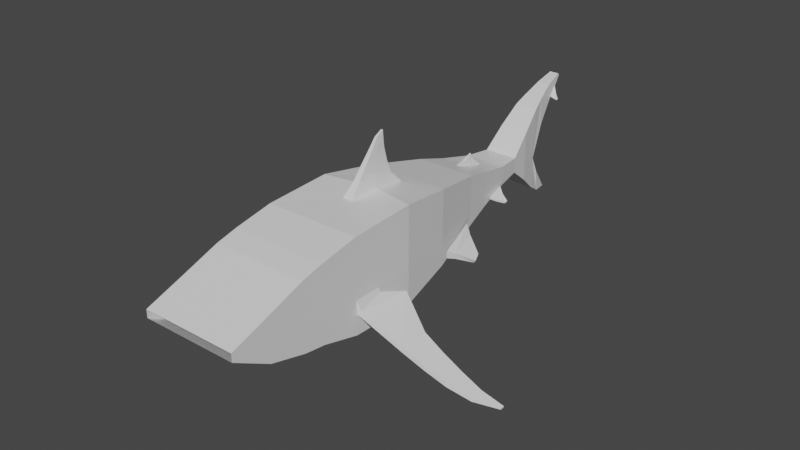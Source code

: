 # Source: Shark.blend  (saved by Blender 3.1.7; exported with 4.5.12 LTS)
import bpy
from mathutils import Matrix  # noqa: F401  (used for matrix-valued properties, if any)

bpy.ops.wm.read_factory_settings(use_empty=True)
scene = bpy.context.scene
scene.name = 'Scene'

# ---- collections
col_collection = bpy.data.collections.new('Collection'); scene.collection.children.link(col_collection)

# ---- materials (node trees are filled in below, after node groups)
mat_material = bpy.data.materials.new('Material')
mat_material.alpha_threshold = 0.0
mat_material.use_transparent_shadow = False
mat_material.line_color = (0.0, 0.0, 0.0, 1.0)

# ---- material node trees
mat_material.use_nodes = True; mat_material.node_tree.nodes.clear()
_N = mat_material.node_tree.nodes; _L = mat_material.node_tree.links
n0 = _N.new('ShaderNodeOutputMaterial'); n0.name = 'Material Output'; n0.location = (300, 300)
n1 = _N.new('ShaderNodeBsdfPrincipled'); n1.name = 'Principled BSDF'; n1.location = (10, 300)
n1.distribution = 'GGX'
n1.subsurface_method = 'RANDOM_WALK_SKIN'
n1.inputs[2].default_value = 0.4
n1.inputs[3].default_value = 1.45
n1.inputs[27].default_value = (0.0, 0.0, 0.0, 1.0)
n1.inputs[28].default_value = 1.0
_L.new(n1.outputs[0], n0.inputs[0])
n0.is_active_output = True

# ---- world
world_world = bpy.data.worlds.new('World'); scene.world = world_world
world_world.use_nodes = True; world_world.node_tree.nodes.clear()
_N = world_world.node_tree.nodes; _L = world_world.node_tree.links
n0 = _N.new('ShaderNodeOutputWorld'); n0.name = 'World Output'; n0.location = (300, 300)
n1 = _N.new('ShaderNodeBackground'); n1.name = 'Background'; n1.location = (10, 300)
n1.inputs[0].default_value = (0.05088, 0.05088, 0.05088, 1.0)
_L.new(n1.outputs[0], n0.inputs[0])
n0.is_active_output = True
world_world.color = (0.05088, 0.05088, 0.05088)
world_world.use_sun_shadow = False
world_world.sun_shadow_jitter_overblur = 0.0

# ---- meshes
me_cube = bpy.data.meshes.new('Cube')
me_cube.from_pydata([(0.02814, 0.1441, 2.068), (0.8438, 1.167, -0.5065), (1.0, -1.544, 1.089), (1.0, -1.544, -0.8214), (0.0, 1.0, -0.581), (0.8438, 1.166, -0.3632), (1.0, -1.544, 0.2152), (0.02122, 0.3057, 2.161), (1.0, -0.1546, 1.161), (0.0, -1.544, -0.8214), (0.0, 1.0, 1.0), (1.0, -0.9676, -0.4187), (1.0, -0.9676, -0.1202), (0.0, -0.1546, -0.8487), (0.1097, 0.7071, 1.047), (0.1087, -0.6328, 1.124), (0.0, -0.6328, 1.124), (0.1087, 0.0, 1.161), (0.0, 0.7071, 1.047), (0.0, 0.4609, 1.31), (0.0, 0.3074, 2.009), (0.0, 0.1441, 2.068), (0.0, 0.3057, 2.161), (0.8661, 1.0, 1.0), (0.0, -1.544, 1.089), (0.02918, 0.3074, 2.009), (0.0, 0.3725, 1.573), (0.0, 0.3203, 1.836), (0.06649, 0.01027, 1.424), (0.05113, 0.07663, 1.687), (0.0348, 0.1637, 1.95), (0.06754, 0.4609, 1.31), (0.05217, 0.3725, 1.573), (0.03584, 0.3203, 1.836), (0.06649, -0.393, 1.387), (0.05113, -0.1881, 1.65), (0.0348, 0.02357, 1.913), (0.0, 0.02357, 1.913), (0.0, -0.1881, 1.65), (0.0, -0.393, 1.387), (1.0, -1.544, -0.4187), (1.0, -0.1546, -0.8487), (1.0, -0.1546, 0.2152), (1.0, -1.544, -0.1202), (3.224, -0.3351, -2.003), (3.224, -0.3351, -2.032), (3.224, -0.2472, -2.032), (3.224, -0.2472, -2.003), (1.033, -0.959, -0.2064), (1.741, -0.5995, -0.9185), (2.112, -0.5601, -1.197), (2.483, -0.493, -1.476), (2.854, -0.402, -1.755), (2.854, -0.402, -1.83), (2.483, -0.493, -1.564), (2.112, -0.5601, -1.299), (1.741, -0.5995, -1.034), (1.033, -0.959, -0.4245), (1.033, -1.528, -0.4245), (1.741, -1.22, -1.034), (2.112, -1.091, -1.299), (2.483, -0.9378, -1.564), (2.854, -0.6975, -1.83), (2.854, -0.6975, -1.755), (2.483, -0.9378, -1.476), (2.112, -1.091, -1.197), (1.741, -1.22, -0.9185), (1.033, -1.528, -0.2064), (1.174, -0.4269, -0.3697), (1.174, -0.4269, -0.5056), (1.082, -1.515, -0.4548), (1.082, -1.515, -0.3189), (0.6475, 2.08, -0.2876), (0.0, 2.199, -0.2859), (0.6475, 2.059, -0.1818), (0.0, 2.596, 0.6683), (0.04455, 2.596, 0.6683), (0.4476, 3.416, 0.05407), (0.0, 3.508, 0.06103), (0.4521, 3.419, 0.08091), (0.0, 3.247, 0.5039), (0.05582, 3.247, 0.5039), (0.3546, 4.066, 0.1172), (0.0, 4.066, 0.1172), (0.3546, 4.066, 0.2029), (0.0, 4.066, 0.435), (0.3546, 4.066, 0.435), (0.8661, 1.0, 0.0), (0.8661, 1.0, -0.581), (0.6252, 2.199, 0.0), (0.6252, 2.199, -0.2859), (1.092, 1.757, -0.7306), (1.054, 1.757, -0.7766), (1.027, 1.935, -0.6669), (0.9886, 1.961, -0.6901), (0.9115, 1.352, -0.4598), (0.7699, 2.003, -0.3674), (0.901, 1.353, -0.5767), (0.7576, 2.025, -0.4466), (0.0, 2.199, 0.7751), (0.6252, 2.199, 0.7751), (0.0, 3.508, 0.4629), (0.4378, 3.508, 0.4629), (0.0, 3.037, 0.7115), (0.0, 2.902, 0.7768), (0.01995, 2.902, 0.7768), (0.02114, 3.037, 0.7115), (0.5315, 2.798, 0.6136), (0.5229, 2.978, 0.003712), (0.516, 2.973, -0.03718), (0.0, 2.798, -0.1178), (0.05812, 2.921, 0.5804), (0.0, 2.985, 0.8155), (0.007861, 2.985, 0.8155), (0.034, 2.789, 0.7173), (0.0, 3.075, 0.6464), (0.03662, 3.075, 0.6464), (0.0, 2.789, 0.7173), (0.03504, 2.953, 0.6979), (0.4378, 3.508, 0.1693), (0.4378, 3.508, 0.06103), (0.5315, 2.798, -0.1178), (0.5315, 2.798, 0.07929), (0.708, 3.322, -0.1477), (0.7035, 3.318, -0.1746), (0.689, 3.256, -0.1847), (0.6945, 3.259, -0.1521), (0.6139, 3.112, -0.07887), (0.5815, 3.338, -0.03471), (0.577, 3.334, -0.06155), (0.6077, 3.108, -0.1154), (0.3103, 4.506, -0.2142), (0.0, 4.506, -0.2142), (0.3103, 4.506, 0.1687), (0.0, 4.506, 0.8528), (0.3103, 4.506, 0.8528), (0.2245, 4.936, -0.5686), (0.0, 4.936, -0.5686), (0.2245, 4.936, 0.1094), (0.0, 4.936, 1.232), (0.247, 4.936, 1.232), (0.1427, 5.292, -0.7845), (0.0, 5.292, -0.7845), (0.2245, 5.097, -0.2352), (0.0, 5.17, 1.372), (0.2023, 5.17, 1.372), (0.1302, 5.539, -0.7673), (0.0, 5.539, -0.7673), (0.1733, 5.278, -0.4289), (0.0, 5.943, 1.702), (0.0, 5.278, -0.4289), (0.121, 5.792, 1.495), (0.0, 5.097, -0.2352), (0.0, 4.936, 0.1094), (0.0, 5.221, 0.8074), (0.2053, 5.221, 0.8075), (0.0, 5.57, 1.231), (0.1442, 5.615, 1.284), (0.0, 5.98, 1.661), (0.1183, 5.79, 1.475), (0.0, 5.557, 1.574), (0.149, 5.604, 1.296), (0.1391, 5.558, 1.574), (0.09726, 5.943, 1.703), (0.09726, 5.98, 1.661), (0.1515, 5.57, 1.231), (0.2538, 5.717, 1.203), (0.2531, 5.739, 1.227), (0.2468, 5.745, 1.23), (0.2477, 5.717, 1.199), (0.1938, 5.749, 1.334), (0.2085, 5.665, 1.232), (0.1997, 5.745, 1.332), (0.2144, 5.663, 1.234), (1.0, -2.352, 0.932), (1.0, -2.352, -0.6121), (1.0, -2.352, 0.2256), (0.0, -2.352, -0.6121), (0.0, -2.352, 0.932), (1.0, -2.352, -0.2866), (1.0, -2.352, -0.04538), (1.0, -2.802, 0.8174), (1.0, -2.802, -0.5531), (1.0, -2.802, 0.1905), (0.0, -2.802, -0.5531), (0.0, -2.802, 0.8174), (1.0, -2.802, -0.2642), (1.0, -2.802, -0.05008), (1.0, -3.578, 0.5349), (1.0, -3.578, -0.3507), (1.0, -3.578, 0.1298), (0.0, -3.578, -0.3507), (0.0, -3.578, 0.5349), (1.0, -3.578, -0.164), (1.0, -3.578, -0.02567), (1.0, -4.373, 0.2518), (1.0, -4.373, 0.08409), (1.0, -4.373, 0.1751), (0.0, -4.373, 0.08409), (0.0, -4.373, 0.2518), (1.0, -4.373, 0.1194), (1.0, -4.373, 0.1457)], [], [(13, 41, 3, 9), (42, 8, 2, 6), (53, 52, 47, 46), (88, 87, 42, 41), (87, 23, 8, 42), (4, 88, 41, 13), (33, 27, 20, 25), (30, 33, 25, 7), (36, 30, 7, 0), (37, 36, 0, 21), (25, 20, 22, 7), (7, 22, 21, 0), (17, 15, 2, 8), (18, 14, 23, 10), (15, 16, 24, 2), (14, 17, 8, 23), (16, 15, 34, 39), (39, 34, 35, 38), (38, 35, 36, 37), (15, 17, 28, 34), (34, 28, 29, 35), (35, 29, 30, 36), (17, 14, 31, 28), (28, 31, 32, 29), (29, 32, 33, 30), (14, 18, 19, 31), (31, 19, 26, 32), (32, 26, 27, 33), (11, 40, 3, 41), (43, 12, 42, 6), (12, 11, 41, 42), (46, 47, 44, 45), (63, 62, 45, 44), (62, 53, 46, 45), (52, 63, 44, 47), (12, 43, 67, 48), (68, 71, 66, 49), (49, 66, 65, 50), (50, 65, 64, 51), (51, 64, 63, 52), (40, 11, 57, 58), (70, 69, 56, 59), (59, 56, 55, 60), (60, 55, 54, 61), (61, 54, 53, 62), (43, 40, 58, 67), (71, 70, 59, 66), (66, 59, 60, 65), (65, 60, 61, 64), (64, 61, 62, 63), (11, 12, 48, 57), (69, 68, 49, 56), (56, 49, 50, 55), (55, 50, 51, 54), (54, 51, 52, 53), (57, 48, 68, 69), (67, 58, 70, 71), (58, 57, 69, 70), (48, 67, 71, 68), (96, 95, 91, 93), (10, 23, 100, 99), (23, 87, 89, 100), (88, 4, 73, 90), (116, 115, 103, 106), (128, 127, 126, 123), (107, 122, 119, 102), (121, 110, 78, 120), (101, 102, 86, 85), (119, 120, 82, 84), (102, 119, 84, 86), (120, 78, 83, 82), (1, 5, 87, 88), (74, 72, 90, 89), (5, 74, 89, 87), (72, 1, 88, 90), (91, 92, 94, 93), (95, 97, 92, 91), (97, 98, 94, 92), (98, 96, 93, 94), (72, 74, 96, 98), (1, 72, 98, 97), (5, 1, 97, 95), (74, 5, 95, 96), (76, 75, 99, 100), (80, 81, 102, 101), (111, 76, 100, 107), (112, 113, 106, 103), (118, 116, 106, 113), (117, 114, 105, 104), (114, 118, 113, 105), (104, 105, 113, 112), (81, 111, 107, 102), (90, 73, 110, 121), (100, 89, 122, 107), (89, 90, 121, 122), (76, 111, 118, 114), (75, 76, 114, 117), (111, 81, 116, 118), (81, 80, 115, 116), (79, 77, 120, 119), (77, 109, 121, 120), (108, 79, 119, 122), (109, 108, 122, 121), (126, 125, 124, 123), (129, 128, 123, 124), (127, 130, 125, 126), (130, 129, 124, 125), (109, 77, 129, 130), (108, 109, 130, 127), (77, 79, 128, 129), (79, 108, 127, 128), (86, 84, 133, 135), (82, 83, 132, 131), (85, 86, 135, 134), (84, 82, 131, 133), (134, 135, 140, 139), (133, 131, 136, 138), (135, 133, 138, 140), (131, 132, 137, 136), (139, 140, 145, 144), (138, 136, 141, 143), (136, 137, 142, 141), (143, 141, 146, 148), (141, 142, 147, 146), (148, 146, 147, 150), (143, 148, 150, 152), (138, 143, 152, 153), (154, 155, 138, 153), (138, 155, 145, 140), (162, 163, 149, 160), (156, 165, 155, 154), (165, 162, 145, 155), (158, 164, 165, 156), (149, 163, 164, 158), (145, 162, 160, 144), (171, 170, 168, 169), (161, 151, 163, 162), (159, 157, 165, 164), (151, 159, 164, 163), (157, 161, 162, 165), (166, 169, 168, 167), (170, 172, 167, 168), (172, 173, 166, 167), (173, 171, 169, 166), (161, 157, 171, 173), (151, 161, 173, 172), (159, 151, 172, 170), (157, 159, 170, 171), (3, 40, 179, 175), (9, 3, 175, 177), (40, 43, 180, 179), (6, 2, 174, 176), (43, 6, 176, 180), (2, 24, 178, 174), (180, 176, 183, 187), (174, 178, 185, 181), (177, 175, 182, 184), (175, 179, 186, 182), (176, 174, 181, 183), (179, 180, 187, 186), (181, 185, 192, 188), (184, 182, 189, 191), (182, 186, 193, 189), (183, 181, 188, 190), (186, 187, 194, 193), (187, 183, 190, 194), (191, 189, 196, 198), (189, 193, 200, 196), (190, 188, 195, 197), (193, 194, 201, 200), (194, 190, 197, 201), (188, 192, 199, 195)])
_uv = me_cube.uv_layers.new(name='UVMap')
_uv.uv.foreach_set('vector', [0.25, 0.625, 0.375, 0.625, 0.375, 0.75, 0.25, 0.75, 0.5, 0.625, 0.625, 0.625, 0.625, 0.75, 0.5, 0.75, 0.4155, 0.6498, 0.4595, 0.6498, 0.4595, 0.6498, 0.4155, 0.6498, 0.375, 0.5, 0.5, 0.5, 0.5, 0.625, 0.375, 0.625, 0.5, 0.5, 0.625, 0.5, 0.625, 0.625, 0.5, 0.625, 0.25, 0.5, 0.375, 0.5, 0.375, 0.625, 0.25, 0.625, 0.7045, 0.5366, 0.75, 0.5366, 0.75, 0.5366, 0.7045, 0.5366, 0.6881, 0.625, 0.7045, 0.5366, 0.7045, 0.5366, 0.6881, 0.625, 0.6881, 0.6893, 0.6881, 0.625, 0.6881, 0.625, 0.6881, 0.6893, 0.75, 0.6893, 0.6881, 0.6893, 0.6881, 0.6893, 0.75, 0.6893, 0.7045, 0.5366, 0.75, 0.5366, 0.75, 0.625, 0.6881, 0.625, 0.6881, 0.625, 0.75, 0.625, 0.75, 0.6893, 0.6881, 0.6893, 0.6881, 0.625, 0.6881, 0.6893, 0.625, 0.75, 0.625, 0.625, 0.75, 0.5366, 0.7045, 0.5366, 0.625, 0.5, 0.75, 0.5, 0.6881, 0.6893, 0.75, 0.6893, 0.75, 0.75, 0.625, 0.75, 0.7045, 0.5366, 0.6881, 0.625, 0.625, 0.625, 0.625, 0.5, 0.75, 0.6893, 0.6881, 0.6893, 0.6881, 0.6893, 0.75, 0.6893, 0.75, 0.6893, 0.6881, 0.6893, 0.6881, 0.6893, 0.75, 0.6893, 0.75, 0.6893, 0.6881, 0.6893, 0.6881, 0.6893, 0.75, 0.6893, 0.6881, 0.6893, 0.6881, 0.625, 0.6881, 0.625, 0.6881, 0.6893, 0.6881, 0.6893, 0.6881, 0.625, 0.6881, 0.625, 0.6881, 0.6893, 0.6881, 0.6893, 0.6881, 0.625, 0.6881, 0.625, 0.6881, 0.6893, 0.6881, 0.625, 0.7045, 0.5366, 0.7045, 0.5366, 0.6881, 0.625, 0.6881, 0.625, 0.7045, 0.5366, 0.7045, 0.5366, 0.6881, 0.625, 0.6881, 0.625, 0.7045, 0.5366, 0.7045, 0.5366, 0.6881, 0.625, 0.7045, 0.5366, 0.75, 0.5366, 0.75, 0.5366, 0.7045, 0.5366, 0.7045, 0.5366, 0.75, 0.5366, 0.75, 0.5366, 0.7045, 0.5366, 0.7045, 0.5366, 0.75, 0.5366, 0.75, 0.5366, 0.7045, 0.5366, 0.4155, 0.6498, 0.4155, 0.75, 0.375, 0.75, 0.375, 0.625, 0.4595, 0.75, 0.4595, 0.6498, 0.5, 0.625, 0.5, 0.75, 0.4595, 0.6498, 0.4155, 0.6498, 0.375, 0.625, 0.5, 0.625, 0.4155, 0.6498, 0.4595, 0.6498, 0.4595, 0.75, 0.4155, 0.75, 0.0, 0.0, 0.0, 0.0, 0.0, 0.0, 0.0, 0.0, 0.4155, 0.75, 0.4155, 0.6498, 0.4155, 0.6498, 0.4155, 0.75, 0.4595, 0.6498, 0.4595, 0.75, 0.4595, 0.75, 0.4595, 0.6498, 0.4595, 0.6498, 0.4595, 0.75, 0.4595, 0.75, 0.4595, 0.6498, 0.4595, 0.6498, 0.4595, 0.75, 0.4595, 0.75, 0.4595, 0.6498, 0.4595, 0.6498, 0.4595, 0.75, 0.4595, 0.75, 0.4595, 0.6498, 0.4595, 0.6498, 0.4595, 0.75, 0.4595, 0.75, 0.4595, 0.6498, 0.4595, 0.6498, 0.4595, 0.75, 0.4595, 0.75, 0.4595, 0.6498, 0.4155, 0.75, 0.4155, 0.6498, 0.4155, 0.6498, 0.4155, 0.75, 0.4155, 0.75, 0.4155, 0.6498, 0.4155, 0.6498, 0.4155, 0.75, 0.4155, 0.75, 0.4155, 0.6498, 0.4155, 0.6498, 0.4155, 0.75, 0.4155, 0.75, 0.4155, 0.6498, 0.4155, 0.6498, 0.4155, 0.75, 0.4155, 0.75, 0.4155, 0.6498, 0.4155, 0.6498, 0.4155, 0.75, 0.0, 0.0, 0.0, 0.0, 0.0, 0.0, 0.0, 0.0, 0.0, 0.0, 0.0, 0.0, 0.0, 0.0, 0.0, 0.0, 0.0, 0.0, 0.0, 0.0, 0.0, 0.0, 0.0, 0.0, 0.0, 0.0, 0.0, 0.0, 0.0, 0.0, 0.0, 0.0, 0.0, 0.0, 0.0, 0.0, 0.0, 0.0, 0.0, 0.0, 0.4155, 0.6498, 0.4595, 0.6498, 0.4595, 0.6498, 0.4155, 0.6498, 0.4155, 0.6498, 0.4595, 0.6498, 0.4595, 0.6498, 0.4155, 0.6498, 0.4155, 0.6498, 0.4595, 0.6498, 0.4595, 0.6498, 0.4155, 0.6498, 0.4155, 0.6498, 0.4595, 0.6498, 0.4595, 0.6498, 0.4155, 0.6498, 0.4155, 0.6498, 0.4595, 0.6498, 0.4595, 0.6498, 0.4155, 0.6498, 0.4155, 0.6498, 0.4595, 0.6498, 0.4595, 0.6498, 0.4155, 0.6498, 0.0, 0.0, 0.0, 0.0, 0.0, 0.0, 0.0, 0.0, 0.4155, 0.75, 0.4155, 0.6498, 0.4155, 0.6498, 0.4155, 0.75, 0.4595, 0.6498, 0.4595, 0.75, 0.4595, 0.75, 0.4595, 0.6498, 0.4548, 0.5, 0.4736, 0.5, 0.4736, 0.5, 0.4548, 0.5, 0.75, 0.5, 0.625, 0.5, 0.625, 0.5, 0.75, 0.5, 0.625, 0.5, 0.5, 0.5, 0.5, 0.5, 0.625, 0.5, 0.375, 0.5, 0.25, 0.5, 0.25, 0.5, 0.375, 0.5, 0.7198, 0.5, 0.75, 0.5, 0.75, 0.5, 0.7198, 0.5, 0.453, 0.5, 0.4658, 0.5, 0.4606, 0.5, 0.453, 0.5, 0.625, 0.5, 0.5, 0.5, 0.5, 0.5, 0.625, 0.5, 0.375, 0.5, 0.25, 0.5, 0.25, 0.5, 0.375, 0.5, 0.75, 0.5, 0.625, 0.5, 0.625, 0.5, 0.75, 0.5, 0.5, 0.5, 0.375, 0.5, 0.375, 0.5, 0.5, 0.5, 0.625, 0.5, 0.5, 0.5, 0.5, 0.5, 0.625, 0.5, 0.375, 0.5, 0.25, 0.5, 0.25, 0.5, 0.375, 0.5, 0.4017, 0.5, 0.4736, 0.5, 0.5, 0.5, 0.375, 0.5, 0.4548, 0.5, 0.4205, 0.5, 0.375, 0.5, 0.5, 0.5, 0.4736, 0.5, 0.4548, 0.5, 0.5, 0.5, 0.5, 0.5, 0.4205, 0.5, 0.4017, 0.5, 0.375, 0.5, 0.375, 0.5, 0.4736, 0.5, 0.4017, 0.5, 0.4205, 0.5, 0.4548, 0.5, 0.4736, 0.5, 0.4017, 0.5, 0.4017, 0.5, 0.4736, 0.5, 0.4017, 0.5, 0.4205, 0.5, 0.4205, 0.5, 0.4017, 0.5, 0.4205, 0.5, 0.4548, 0.5, 0.4548, 0.5, 0.4205, 0.5, 0.4205, 0.5, 0.4548, 0.5, 0.4548, 0.5, 0.4205, 0.5, 0.4017, 0.5, 0.4205, 0.5, 0.4205, 0.5, 0.4017, 0.5, 0.4736, 0.5, 0.4017, 0.5, 0.4017, 0.5, 0.4736, 0.5, 0.4548, 0.5, 0.4736, 0.5, 0.4736, 0.5, 0.4548, 0.5, 0.725, 0.5, 0.75, 0.5, 0.75, 0.5, 0.625, 0.5, 0.75, 0.5, 0.7198, 0.5, 0.625, 0.5, 0.75, 0.5, 0.7224, 0.5, 0.725, 0.5, 0.625, 0.5, 0.625, 0.5, 0.75, 0.5, 0.7224, 0.5, 0.7198, 0.5, 0.75, 0.5, 0.7224, 0.5, 0.7198, 0.5, 0.7198, 0.5, 0.7224, 0.5, 0.75, 0.5, 0.725, 0.5, 0.725, 0.5, 0.75, 0.5, 0.725, 0.5, 0.7224, 0.5, 0.7224, 0.5, 0.725, 0.5, 0.75, 0.5, 0.725, 0.5, 0.7224, 0.5, 0.75, 0.5, 0.7198, 0.5, 0.7224, 0.5, 0.625, 0.5, 0.625, 0.5, 0.375, 0.5, 0.25, 0.5, 0.25, 0.5, 0.375, 0.5, 0.625, 0.5, 0.5, 0.5, 0.5, 0.5, 0.625, 0.5, 0.5, 0.5, 0.375, 0.5, 0.375, 0.5, 0.5, 0.5, 0.725, 0.5, 0.7224, 0.5, 0.7224, 0.5, 0.725, 0.5, 0.75, 0.5, 0.725, 0.5, 0.725, 0.5, 0.75, 0.5, 0.7224, 0.5, 0.7198, 0.5, 0.7198, 0.5, 0.7224, 0.5, 0.7198, 0.5, 0.75, 0.5, 0.75, 0.5, 0.7198, 0.5, 0.453, 0.5, 0.4223, 0.5, 0.375, 0.5, 0.5, 0.5, 0.4223, 0.5, 0.4035, 0.5, 0.375, 0.5, 0.375, 0.5, 0.4716, 0.5, 0.453, 0.5, 0.5, 0.5, 0.5, 0.5, 0.4035, 0.5, 0.4716, 0.5, 0.5, 0.5, 0.375, 0.5, 0.4606, 0.5, 0.4146, 0.5, 0.4223, 0.5, 0.453, 0.5, 0.4223, 0.5, 0.453, 0.5, 0.453, 0.5, 0.4223, 0.5, 0.4658, 0.5, 0.4094, 0.5, 0.4146, 0.5, 0.4606, 0.5, 0.4094, 0.5, 0.4223, 0.5, 0.4223, 0.5, 0.4146, 0.5, 0.4035, 0.5, 0.4223, 0.5, 0.4223, 0.5, 0.4094, 0.5, 0.4716, 0.5, 0.4035, 0.5, 0.4094, 0.5, 0.4658, 0.5, 0.4223, 0.5, 0.453, 0.5, 0.453, 0.5, 0.4223, 0.5, 0.453, 0.5, 0.4716, 0.5, 0.4658, 0.5, 0.453, 0.5, 0.625, 0.5, 0.5, 0.5, 0.5, 0.5, 0.625, 0.5, 0.375, 0.5, 0.25, 0.5, 0.25, 0.5, 0.375, 0.5, 0.75, 0.5, 0.625, 0.5, 0.625, 0.5, 0.75, 0.5, 0.5, 0.5, 0.375, 0.5, 0.375, 0.5, 0.5, 0.5, 0.75, 0.5, 0.625, 0.5, 0.625, 0.5, 0.75, 0.5, 0.5, 0.5, 0.375, 0.5, 0.375, 0.5, 0.5, 0.5, 0.625, 0.5, 0.5, 0.5, 0.5, 0.5, 0.625, 0.5, 0.375, 0.5, 0.25, 0.5, 0.25, 0.5, 0.375, 0.5, 0.75, 0.5, 0.625, 0.5, 0.625, 0.5, 0.75, 0.5, 0.5, 0.5, 0.375, 0.5, 0.375, 0.5, 0.5, 0.5, 0.375, 0.5, 0.25, 0.5, 0.25, 0.5, 0.375, 0.5, 0.5, 0.5, 0.375, 0.5, 0.375, 0.5, 0.5, 0.5, 0.375, 0.5, 0.25, 0.5, 0.25, 0.5, 0.375, 0.5, 0.5, 0.5, 0.375, 0.5, 0.25, 0.5, 0.0, 0.0, 0.5, 0.5, 0.5, 0.5, 0.0, 0.0, 0.0, 0.0, 0.5, 0.5, 0.5, 0.5, 0.0, 0.0, 0.0, 0.0, 0.0, 0.0, 0.25, 0.25, 0.5, 0.5, 0.0, 0.0, 0.5, 0.5, 0.25, 0.25, 0.625, 0.5, 0.625, 0.5, 0.3802, 0.3042, 0.0, 0.0, 0.0, 0.0, 0.4563, 0.3042, 0.0, 0.0, 0.1697, 0.1697, 0.25, 0.25, 0.0, 0.0, 0.1697, 0.1697, 0.3802, 0.3042, 0.625, 0.5, 0.25, 0.25, 0.0, 0.0, 0.0241, 0.0241, 0.1697, 0.1697, 0.0, 0.0, 0.0, 0.0, 0.0, 0.0, 0.0241, 0.0241, 0.0, 0.0, 0.625, 0.5, 0.3802, 0.3042, 0.4563, 0.3042, 0.75, 0.5, 0.1831, 0.1748, 0.0288, 0.02677, 0.0288, 0.02677, 0.1831, 0.1748, 0.3389, 0.2739, 0.0267, 0.02401, 0.0, 0.0, 0.3802, 0.3042, 0.0288, 0.02677, 0.1831, 0.1748, 0.1697, 0.1697, 0.0241, 0.0241, 0.0267, 0.02401, 0.0288, 0.02677, 0.0241, 0.0241, 0.0, 0.0, 0.1831, 0.1748, 0.3389, 0.2739, 0.3802, 0.3042, 0.1697, 0.1697, 0.3389, 0.2739, 0.1831, 0.1748, 0.0288, 0.02677, 0.02761, 0.0252, 0.0288, 0.02677, 0.0267, 0.02401, 0.02761, 0.0252, 0.0288, 0.02677, 0.0267, 0.02401, 0.2794, 0.2282, 0.3389, 0.2739, 0.02761, 0.0252, 0.2794, 0.2282, 0.1831, 0.1748, 0.1831, 0.1748, 0.3389, 0.2739, 0.3389, 0.2739, 0.1831, 0.1748, 0.1831, 0.1748, 0.2794, 0.2282, 0.0267, 0.02401, 0.3389, 0.2739, 0.2794, 0.2282, 0.0267, 0.02401, 0.0288, 0.02677, 0.0267, 0.02401, 0.0267, 0.02401, 0.0288, 0.02677, 0.1831, 0.1748, 0.0288, 0.02677, 0.0288, 0.02677, 0.1831, 0.1748, 0.375, 0.75, 0.4155, 0.75, 0.4155, 0.75, 0.375, 0.75, 0.25, 0.75, 0.375, 0.75, 0.375, 0.75, 0.25, 0.75, 0.0, 0.0, 0.0, 0.0, 0.0, 0.0, 0.0, 0.0, 0.5, 0.75, 0.625, 0.75, 0.625, 0.75, 0.5, 0.75, 0.4595, 0.75, 0.5, 0.75, 0.5, 0.75, 0.4595, 0.75, 0.625, 0.75, 0.75, 0.75, 0.75, 0.75, 0.625, 0.75, 0.4595, 0.75, 0.5, 0.75, 0.5, 0.75, 0.4595, 0.75, 0.625, 0.75, 0.75, 0.75, 0.75, 0.75, 0.625, 0.75, 0.25, 0.75, 0.375, 0.75, 0.375, 0.75, 0.25, 0.75, 0.375, 0.75, 0.4155, 0.75, 0.4155, 0.75, 0.375, 0.75, 0.5, 0.75, 0.625, 0.75, 0.625, 0.75, 0.5, 0.75, 0.0, 0.0, 0.0, 0.0, 0.0, 0.0, 0.0, 0.0, 0.625, 0.75, 0.75, 0.75, 0.75, 0.75, 0.625, 0.75, 0.25, 0.75, 0.375, 0.75, 0.375, 0.75, 0.25, 0.75, 0.375, 0.75, 0.4155, 0.75, 0.4155, 0.75, 0.375, 0.75, 0.5, 0.75, 0.625, 0.75, 0.625, 0.75, 0.5, 0.75, 0.0, 0.0, 0.0, 0.0, 0.0, 0.0, 0.0, 0.0, 0.4595, 0.75, 0.5, 0.75, 0.5, 0.75, 0.4595, 0.75, 0.25, 0.75, 0.375, 0.75, 0.375, 0.75, 0.25, 0.75, 0.375, 0.75, 0.4155, 0.75, 0.4155, 0.75, 0.375, 0.75, 0.5, 0.75, 0.625, 0.75, 0.625, 0.75, 0.5, 0.75, 0.0, 0.0, 0.0, 0.0, 0.0, 0.0, 0.0, 0.0, 0.4595, 0.75, 0.5, 0.75, 0.5, 0.75, 0.4595, 0.75, 0.625, 0.75, 0.75, 0.75, 0.75, 0.75, 0.625, 0.75])
me_cube.materials.append(mat_material)
me_cube.use_remesh_preserve_volume = False
me_cube.use_remesh_preserve_attributes = False
me_cube.use_mirror_vertex_groups = False
me_cube.update()

# ---- objects
ob_cube = bpy.data.objects.new('Cube', me_cube)
ob_empty = bpy.data.objects.new('Empty', None)

# ---- transforms, parenting, visibility, modifiers, constraints
ob_cube.location = (0.0, 0.0, 0.0)
ob_cube.lock_rotations_4d = False
ob_cube.empty_display_type = 'ARROWS'
ob_cube.lineart.crease_threshold = 0.0
_m = ob_cube.modifiers.new('Mirror', 'MIRROR')
_m.use_clip = True
ob_empty.location = (0.0, 0.8438, 0.0)
ob_empty.rotation_euler = (1.571, -0.0, 1.571)
ob_empty.scale = (2.247, 2.247, 2.247)
ob_empty.empty_display_type = 'IMAGE'
ob_empty.empty_display_size = 5.0

# ---- collection membership
col_collection.objects.link(ob_cube)
col_collection.objects.link(ob_empty)

# ---- scene / render settings (as saved in the file)
scene.frame_start = 1; scene.frame_end = 250; scene.frame_set(1)
scene.render.engine = 'BLENDER_EEVEE_NEXT'
scene.cycles.sampling_pattern = 'TABULATED_SOBOL'
scene.cycles.use_light_tree = False
scene.view_settings.view_transform = 'Filmic'
bpy.context.view_layer.update()

# ---- added for rendering (the .blend has no active camera and no usable light): camera, sun
cam_auto = bpy.data.cameras.new('AutoCamera')
cam_auto.lens = 50.0
cam_auto.sensor_width = 36.0
cam_auto.clip_end = 1000.0
ob_auto_camera = bpy.data.objects.new('AutoCamera', cam_auto)
scene.collection.objects.link(ob_auto_camera)
ob_auto_camera.location = (11.9332, -13.5161, 9.61127)
ob_auto_camera.rotation_euler = (1.09748, -7.21219e-08, 0.694738)
scene.camera = ob_auto_camera
light_auto_sun = bpy.data.lights.new('AutoSun', 'SUN')
light_auto_sun.energy = 3.0
light_auto_sun.angle = 0.0523599
ob_auto_sun = bpy.data.objects.new('AutoSun', light_auto_sun)
scene.collection.objects.link(ob_auto_sun)
ob_auto_sun.rotation_euler = (0.872665, 0.174533, 0.523599)
bpy.context.view_layer.update()
